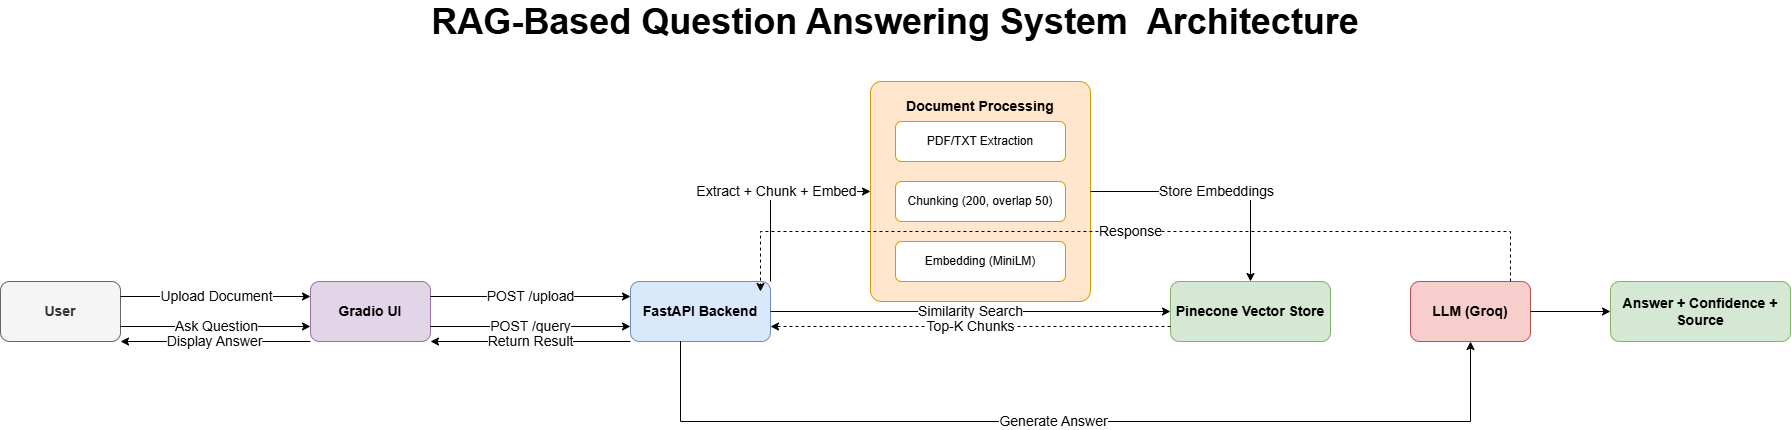

The diagram above was exported from draw.io. Its source (the exported page's mxGraphModel, read from the mxfile embedded in the PNG):
<mxGraphModel dx="3658" dy="1172" grid="1" gridSize="10" guides="1" tooltips="1" connect="1" arrows="1" fold="1" page="1" pageScale="1" pageWidth="1100" pageHeight="850" math="0" shadow="0">
  <root>
    <mxCell id="0" />
    <mxCell id="1" parent="0" />
    <mxCell id="lCpyef-wO3UjszK3Jrhn-71" parent="1" style="text;html=1;strokeColor=none;fillColor=none;align=center;verticalAlign=middle;whiteSpace=wrap;rounded=0;fontSize=24;fontStyle=1;fontFamily=Helvetica;" value="&lt;font style=&quot;font-size: 36px;&quot;&gt;RAG-Based Question Answering System&amp;nbsp; Architecture&lt;/font&gt;" vertex="1">
      <mxGeometry height="40" width="1210" x="60" y="20" as="geometry" />
    </mxCell>
    <mxCell id="lCpyef-wO3UjszK3Jrhn-72" parent="1" style="rounded=1;whiteSpace=wrap;html=1;fillColor=#f5f5f5;strokeColor=#666666;fontColor=#333333;fontSize=14;fontStyle=1;arcSize=15;" value="User" vertex="1">
      <mxGeometry height="60" width="120" x="-230" y="300" as="geometry" />
    </mxCell>
    <mxCell id="lCpyef-wO3UjszK3Jrhn-73" parent="1" style="rounded=1;whiteSpace=wrap;html=1;fillColor=#e1d5e7;strokeColor=#9673a6;fontSize=14;fontStyle=1;arcSize=15;" value="Gradio UI" vertex="1">
      <mxGeometry height="60" width="120" x="80" y="300" as="geometry" />
    </mxCell>
    <mxCell id="lCpyef-wO3UjszK3Jrhn-74" parent="1" style="rounded=1;whiteSpace=wrap;html=1;fillColor=#dae8fc;strokeColor=#6c8ebf;fontSize=14;fontStyle=1;arcSize=15;" value="FastAPI Backend" vertex="1">
      <mxGeometry height="60" width="140" x="400" y="300" as="geometry" />
    </mxCell>
    <mxCell id="lCpyef-wO3UjszK3Jrhn-75" parent="1" style="rounded=1;whiteSpace=wrap;html=1;fillColor=#ffe6cc;strokeColor=#d79b00;fontSize=14;fontStyle=1;verticalAlign=top;spacingTop=10;arcSize=5;" value="Document Processing" vertex="1">
      <mxGeometry height="220" width="220" x="640" y="100" as="geometry" />
    </mxCell>
    <mxCell id="lCpyef-wO3UjszK3Jrhn-76" parent="1" style="rounded=1;whiteSpace=wrap;html=1;fillColor=#ffffff;strokeColor=#d79b00;fontSize=12;" value="PDF/TXT Extraction" vertex="1">
      <mxGeometry height="40" width="170" x="665" y="140" as="geometry" />
    </mxCell>
    <mxCell id="lCpyef-wO3UjszK3Jrhn-77" parent="1" style="rounded=1;whiteSpace=wrap;html=1;fillColor=#ffffff;strokeColor=#d79b00;fontSize=12;" value="Chunking (200, overlap 50)" vertex="1">
      <mxGeometry height="40" width="170" x="665" y="200" as="geometry" />
    </mxCell>
    <mxCell id="lCpyef-wO3UjszK3Jrhn-78" parent="1" style="rounded=1;whiteSpace=wrap;html=1;fillColor=#ffffff;strokeColor=#d79b00;fontSize=12;" value="Embedding (MiniLM)" vertex="1">
      <mxGeometry height="40" width="170" x="665" y="260" as="geometry" />
    </mxCell>
    <mxCell id="lCpyef-wO3UjszK3Jrhn-79" parent="1" style="rounded=1;whiteSpace=wrap;html=1;fillColor=#d5e8d4;strokeColor=#82b366;fontSize=14;fontStyle=1;arcSize=15;" value="Pinecone Vector Store" vertex="1">
      <mxGeometry height="60" width="160" x="940" y="300" as="geometry" />
    </mxCell>
    <mxCell id="lCpyef-wO3UjszK3Jrhn-80" parent="1" style="rounded=1;whiteSpace=wrap;html=1;fillColor=#f8cecc;strokeColor=#b85450;fontSize=14;fontStyle=1;arcSize=15;" value="LLM (Groq)" vertex="1">
      <mxGeometry height="60" width="120" x="1180" y="300" as="geometry" />
    </mxCell>
    <mxCell id="lCpyef-wO3UjszK3Jrhn-81" parent="1" style="rounded=1;whiteSpace=wrap;html=1;fillColor=#d5e8d4;strokeColor=#82b366;fontSize=14;fontStyle=1;arcSize=15;" value="Answer + Confidence + Source" vertex="1">
      <mxGeometry height="60" width="180" x="1380" y="300" as="geometry" />
    </mxCell>
    <mxCell id="lCpyef-wO3UjszK3Jrhn-82" edge="1" parent="1" source="lCpyef-wO3UjszK3Jrhn-72" style="endArrow=classic;html=1;exitX=1;exitY=0.25;exitDx=0;exitDy=0;entryX=0;entryY=0.25;entryDx=0;entryDy=0;fontSize=11;rounded=0;" target="lCpyef-wO3UjszK3Jrhn-73" value="&lt;font style=&quot;font-size: 14px;&quot;&gt;Upload Document&lt;/font&gt;">
      <mxGeometry height="50" relative="1" width="50" as="geometry" />
    </mxCell>
    <mxCell id="lCpyef-wO3UjszK3Jrhn-83" edge="1" parent="1" source="lCpyef-wO3UjszK3Jrhn-73" style="endArrow=classic;html=1;exitX=1;exitY=0.25;exitDx=0;exitDy=0;entryX=0;entryY=0.25;entryDx=0;entryDy=0;fontSize=11;rounded=0;" target="lCpyef-wO3UjszK3Jrhn-74" value="&lt;font style=&quot;font-size: 14px;&quot;&gt;POST /upload&lt;/font&gt;">
      <mxGeometry height="50" relative="1" width="50" as="geometry" />
    </mxCell>
    <mxCell id="lCpyef-wO3UjszK3Jrhn-84" edge="1" parent="1" source="lCpyef-wO3UjszK3Jrhn-74" style="endArrow=classic;html=1;exitX=1;exitY=0;exitDx=0;exitDy=0;entryX=0;entryY=0.5;entryDx=0;entryDy=0;edgeStyle=orthogonalEdgeStyle;fontSize=11;rounded=0;" target="lCpyef-wO3UjszK3Jrhn-75" value="&lt;font style=&quot;font-size: 14px;&quot;&gt;Extract + Chunk + Embed&lt;/font&gt;">
      <mxGeometry height="50" relative="1" width="50" as="geometry" />
    </mxCell>
    <mxCell id="lCpyef-wO3UjszK3Jrhn-85" edge="1" parent="1" source="lCpyef-wO3UjszK3Jrhn-75" style="endArrow=classic;html=1;exitX=1;exitY=0.5;exitDx=0;exitDy=0;entryX=0.5;entryY=0;entryDx=0;entryDy=0;edgeStyle=orthogonalEdgeStyle;fontSize=11;rounded=0;" target="lCpyef-wO3UjszK3Jrhn-79" value="&lt;font style=&quot;font-size: 14px;&quot;&gt;Store Embeddings&lt;/font&gt;">
      <mxGeometry height="50" relative="1" width="50" as="geometry" />
    </mxCell>
    <mxCell id="lCpyef-wO3UjszK3Jrhn-86" edge="1" parent="1" source="lCpyef-wO3UjszK3Jrhn-72" style="endArrow=classic;html=1;exitX=1;exitY=0.75;exitDx=0;exitDy=0;entryX=0;entryY=0.75;entryDx=0;entryDy=0;fontSize=11;rounded=0;" target="lCpyef-wO3UjszK3Jrhn-73" value="&lt;font style=&quot;font-size: 14px;&quot;&gt;Ask Question&lt;/font&gt;">
      <mxGeometry height="50" relative="1" width="50" as="geometry" />
    </mxCell>
    <mxCell id="lCpyef-wO3UjszK3Jrhn-87" edge="1" parent="1" source="lCpyef-wO3UjszK3Jrhn-73" style="endArrow=classic;html=1;exitX=1;exitY=0.75;exitDx=0;exitDy=0;entryX=0;entryY=0.75;entryDx=0;entryDy=0;fontSize=11;rounded=0;" target="lCpyef-wO3UjszK3Jrhn-74" value="&lt;font style=&quot;font-size: 14px;&quot;&gt;POST /query&lt;/font&gt;">
      <mxGeometry height="50" relative="1" width="50" as="geometry" />
    </mxCell>
    <mxCell id="lCpyef-wO3UjszK3Jrhn-88" edge="1" parent="1" source="lCpyef-wO3UjszK3Jrhn-74" style="endArrow=classic;html=1;exitX=1;exitY=0.5;exitDx=0;exitDy=0;entryX=0;entryY=0.5;entryDx=0;entryDy=0;fontSize=11;rounded=0;" target="lCpyef-wO3UjszK3Jrhn-79" value="&lt;font style=&quot;font-size: 14px;&quot;&gt;Similarity Search&lt;/font&gt;">
      <mxGeometry height="50" relative="1" width="50" as="geometry" />
    </mxCell>
    <mxCell id="lCpyef-wO3UjszK3Jrhn-89" edge="1" parent="1" source="lCpyef-wO3UjszK3Jrhn-79" style="endArrow=classic;html=1;exitX=0;exitY=0.75;exitDx=0;exitDy=0;entryX=1;entryY=0.75;entryDx=0;entryDy=0;fontSize=11;dashed=1;rounded=0;" target="lCpyef-wO3UjszK3Jrhn-74" value="&lt;font style=&quot;font-size: 14px;&quot;&gt;Top-K Chunks&lt;/font&gt;">
      <mxGeometry height="50" relative="1" width="50" as="geometry" />
    </mxCell>
    <mxCell id="lCpyef-wO3UjszK3Jrhn-90" edge="1" parent="1" style="endArrow=classic;html=1;entryX=0.5;entryY=1;entryDx=0;entryDy=0;edgeStyle=orthogonalEdgeStyle;fontSize=11;rounded=0;" value="&lt;font style=&quot;font-size: 14px;&quot;&gt;Generate Answer&lt;/font&gt;">
      <mxGeometry height="50" relative="1" width="50" as="geometry">
        <Array as="points">
          <mxPoint x="450" y="360" />
          <mxPoint x="450" y="440" />
          <mxPoint x="1240" y="440" />
        </Array>
        <mxPoint x="450" y="405" as="sourcePoint" />
        <mxPoint x="1240" y="360" as="targetPoint" />
      </mxGeometry>
    </mxCell>
    <mxCell id="lCpyef-wO3UjszK3Jrhn-91" edge="1" parent="1" style="endArrow=classic;html=1;exitX=0.583;exitY=0;exitDx=0;exitDy=0;edgeStyle=orthogonalEdgeStyle;fontSize=11;dashed=1;rounded=0;exitPerimeter=0;" value="&lt;font style=&quot;font-size: 14px;&quot;&gt;Response&lt;/font&gt;">
      <mxGeometry height="50" relative="1" width="50" as="geometry">
        <Array as="points">
          <mxPoint x="1280" y="249.93" />
          <mxPoint x="530" y="249.93" />
          <mxPoint x="530" y="309.93" />
        </Array>
        <mxPoint x="1279.9599999999996" y="299.93" as="sourcePoint" />
        <mxPoint x="530" y="309.93" as="targetPoint" />
      </mxGeometry>
    </mxCell>
    <mxCell id="lCpyef-wO3UjszK3Jrhn-96" connectable="0" parent="lCpyef-wO3UjszK3Jrhn-91" style="edgeLabel;html=1;align=center;verticalAlign=middle;resizable=0;points=[];" value="&lt;div&gt;&lt;br&gt;&lt;/div&gt;&lt;div&gt;&lt;br&gt;&lt;/div&gt;" vertex="1">
      <mxGeometry relative="1" x="0.9825" y="2" as="geometry">
        <mxPoint as="offset" />
      </mxGeometry>
    </mxCell>
    <mxCell id="lCpyef-wO3UjszK3Jrhn-92" edge="1" parent="1" source="lCpyef-wO3UjszK3Jrhn-74" style="endArrow=classic;html=1;exitX=0;exitY=1;exitDx=0;exitDy=0;entryX=1;entryY=1;entryDx=0;entryDy=0;fontSize=11;rounded=0;" target="lCpyef-wO3UjszK3Jrhn-73" value="&lt;font style=&quot;font-size: 14px;&quot;&gt;Return Result&lt;/font&gt;">
      <mxGeometry height="50" relative="1" width="50" as="geometry" />
    </mxCell>
    <mxCell id="lCpyef-wO3UjszK3Jrhn-93" edge="1" parent="1" source="lCpyef-wO3UjszK3Jrhn-73" style="endArrow=classic;html=1;exitX=0;exitY=1;exitDx=0;exitDy=0;entryX=1;entryY=1;entryDx=0;entryDy=0;fontSize=11;rounded=0;" target="lCpyef-wO3UjszK3Jrhn-72" value="&lt;font style=&quot;font-size: 14px;&quot;&gt;Display Answer&lt;/font&gt;">
      <mxGeometry height="50" relative="1" width="50" as="geometry" />
    </mxCell>
    <mxCell id="lCpyef-wO3UjszK3Jrhn-94" edge="1" parent="1" source="lCpyef-wO3UjszK3Jrhn-80" style="endArrow=classic;html=1;exitX=1;exitY=0.5;exitDx=0;exitDy=0;entryX=0;entryY=0.5;entryDx=0;entryDy=0;fontSize=11;rounded=0;" target="lCpyef-wO3UjszK3Jrhn-81" value="">
      <mxGeometry height="50" relative="1" width="50" as="geometry" />
    </mxCell>
  </root>
</mxGraphModel>